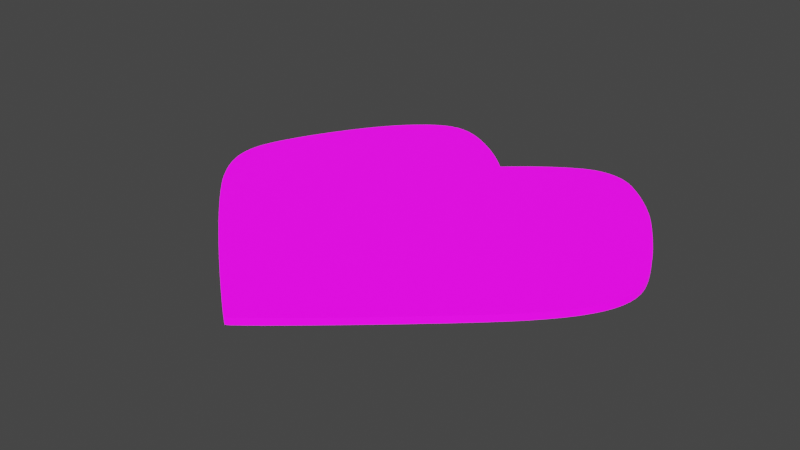 # Source: UVMap.blend  (saved by Blender 2.93.20; exported with 4.5.12 LTS)
import bpy
from mathutils import Matrix  # noqa: F401  (used for matrix-valued properties, if any)

bpy.ops.wm.read_factory_settings(use_empty=True)
scene = bpy.context.scene
scene.name = 'Scene'

# ---- collections
col_stencil_svg = bpy.data.collections.new('Stencil.svg'); scene.collection.children.link(col_stencil_svg)

# ---- images (referenced by path relative to the original .blend; pixels are not part of the script)
import os
ASSET_DIR = os.environ.get("B2B_ASSET_DIR", "")  # directory of the original .blend (textures are referenced by path, not embedded)
HERE = os.path.dirname(os.path.abspath(__file__))  # packed textures are extracted next to this script under _unpacked/

def load_image(name, relpath, width, height, colorspace="sRGB"):
    """Load a texture the original file referenced (path relative to the .blend, or extracted next to this script)."""
    p = next((c for c in (os.path.join(HERE, relpath), os.path.join(ASSET_DIR, relpath)) if relpath and os.path.exists(c)), "")
    if p:
        img = bpy.data.images.load(p, check_existing=True)
        img.name = name
    else:  # same state as the original file: an image datablock whose file is absent (Cycles renders it pink)
        img = bpy.data.images.new(name, width, height)
        img.source = "FILE"
        img.filepath = "//" + (relpath or name)
    img.colorspace_settings.name = colorspace
    return img
img_icon_png = load_image('Icon.png', 'Icon.png', 1024, 1024, 'Linear Rec.709')

# ---- materials (node trees are filled in below, after node groups)
mat_svgmat_002 = bpy.data.materials.new('SVGMat.002')
mat_svgmat_002.use_transparent_shadow = False
mat_svgmat_002.diffuse_color = (0.0, 0.0, 0.0, 1.0)

# ---- material node trees
mat_svgmat_002.use_nodes = True; mat_svgmat_002.node_tree.nodes.clear()
_N = mat_svgmat_002.node_tree.nodes; _L = mat_svgmat_002.node_tree.links
n0 = _N.new('ShaderNodeBsdfPrincipled'); n0.name = 'Principled BSDF'; n0.location = (10, 300)
n0.distribution = 'GGX'
n0.subsurface_method = 'BURLEY'
n0.inputs[3].default_value = 1.45
n0.inputs[28].default_value = 1.0
n1 = _N.new('ShaderNodeOutputMaterial'); n1.name = 'Material Output'; n1.location = (300, 300)
n2 = _N.new('ShaderNodeTexImage'); n2.name = 'Image Texture'; n2.location = (-280, 280)
n2.image = img_icon_png
n3 = _N.new('ShaderNodeTexImage'); n3.name = 'Image Texture.001'; n3.location = (-280, -60)
n3.image = img_icon_png
_L.new(n0.outputs[0], n1.inputs[0])
_L.new(n2.outputs[0], n0.inputs[0])
_L.new(n3.outputs[0], n0.inputs[27])
n1.is_active_output = True

# ---- world
world_world = bpy.data.worlds.new('World'); scene.world = world_world
world_world.use_nodes = True; world_world.node_tree.nodes.clear()
_N = world_world.node_tree.nodes; _L = world_world.node_tree.links
n0 = _N.new('ShaderNodeOutputWorld'); n0.name = 'World Output'; n0.location = (300, 300)
n1 = _N.new('ShaderNodeBackground'); n1.name = 'Background'; n1.location = (10, 300)
n1.inputs[0].default_value = (0.05088, 0.05088, 0.05088, 1.0)
_L.new(n1.outputs[0], n0.inputs[0])
n0.is_active_output = True
world_world.color = (0.05088, 0.05088, 0.05088)
world_world.use_sun_shadow = False
world_world.sun_shadow_jitter_overblur = 0.0

# ---- meshes
me_path24 = bpy.data.meshes.new('path24')
me_path24.from_pydata([(0.03042, 0.00721, 0.0005), (0.02772, 0.009494, 0.0005), (0.02509, 0.01175, 0.0005), (0.02255, 0.01397, 0.0005), (0.02011, 0.01613, 0.0005), (0.0178, 0.01821, 0.0005), (0.01564, 0.02019, 0.0005), (0.01364, 0.02207, 0.0005), (0.01182, 0.02381, 0.0005), (0.0102, 0.02542, 0.0005), (0.008796, 0.02685, 0.0005), (0.007631, 0.02811, 0.0005), (0.006723, 0.02917, 0.0005), (0.005808, 0.03035, 0.0005), (0.005008, 0.03147, 0.0005), (0.00432, 0.03254, 0.0005), (0.003742, 0.03358, 0.0005), (0.003271, 0.03459, 0.0005), (0.002905, 0.03558, 0.0005), (0.002642, 0.03655, 0.0005), (0.00248, 0.03751, 0.0005), (0.002416, 0.03847, 0.0005), (0.002448, 0.03944, 0.0005), (0.002574, 0.04041, 0.0005), (0.002792, 0.04141, 0.0005), (0.00324, 0.04287, 0.0005), (0.00386, 0.0445, 0.0005), (0.004629, 0.04626, 0.0005), (0.005524, 0.04811, 0.0005), (0.006522, 0.05002, 0.0005), (0.007601, 0.05194, 0.0005), (0.008736, 0.05383, 0.0005), (0.009905, 0.05565, 0.0005), (0.01108, 0.05737, 0.0005), (0.01225, 0.05894, 0.0005), (0.01338, 0.06033, 0.0005), (0.01446, 0.06149, 0.0005), (0.01584, 0.06281, 0.0005), (0.01712, 0.0639, 0.0005), (0.01833, 0.06477, 0.0005), (0.0195, 0.06542, 0.0005), (0.02064, 0.06585, 0.0005), (0.02179, 0.06606, 0.0005), (0.02296, 0.06605, 0.0005), (0.02417, 0.06583, 0.0005), (0.02546, 0.0654, 0.0005), (0.02684, 0.06477, 0.0005), (0.02834, 0.06392, 0.0005), (0.02998, 0.06287, 0.0005), (0.03032, 0.06264, 0.0005), (0.03068, 0.06239, 0.0005), (0.03105, 0.06212, 0.0005), (0.03143, 0.06184, 0.0005), (0.03182, 0.06154, 0.0005), (0.0322, 0.06125, 0.0005), (0.03257, 0.06095, 0.0005), (0.03294, 0.06065, 0.0005), (0.03328, 0.06036, 0.0005), (0.03361, 0.06008, 0.0005), (0.03391, 0.05982, 0.0005), (0.03417, 0.05958, 0.0005), (0.03421, 0.05954, 0.0005), (0.03431, 0.05945, 0.0005), (0.03446, 0.05931, 0.0005), (0.03464, 0.05914, 0.0005), (0.03485, 0.05894, 0.0005), (0.03508, 0.05873, 0.0005), (0.0353, 0.05851, 0.0005), (0.03551, 0.05832, 0.0005), (0.0357, 0.05814, 0.0005), (0.03584, 0.058, 0.0005), (0.03594, 0.05791, 0.0005), (0.03598, 0.05787, 0.0005), (0.03809, 0.05971, 0.0005), (0.03873, 0.06025, 0.0005), (0.03941, 0.06081, 0.0005), (0.04011, 0.06135, 0.0005), (0.04083, 0.0619, 0.0005), (0.04156, 0.06243, 0.0005), (0.04229, 0.06294, 0.0005), (0.04302, 0.06342, 0.0005), (0.04372, 0.06388, 0.0005), (0.04441, 0.0643, 0.0005), (0.04506, 0.06467, 0.0005), (0.04567, 0.06501, 0.0005), (0.04623, 0.06528, 0.0005), (0.04678, 0.06552, 0.0005), (0.04734, 0.06571, 0.0005), (0.04791, 0.06586, 0.0005), (0.04848, 0.06596, 0.0005), (0.04906, 0.06602, 0.0005), (0.04964, 0.06604, 0.0005), (0.05022, 0.06602, 0.0005), (0.05079, 0.06595, 0.0005), (0.05137, 0.06583, 0.0005), (0.05194, 0.06568, 0.0005), (0.0525, 0.06548, 0.0005), (0.05305, 0.06523, 0.0005), (0.05366, 0.06489, 0.0005), (0.05435, 0.06442, 0.0005), (0.05509, 0.06384, 0.0005), (0.05588, 0.06317, 0.0005), (0.0567, 0.06242, 0.0005), (0.05753, 0.0616, 0.0005), (0.05836, 0.06074, 0.0005), (0.05917, 0.05984, 0.0005), (0.05995, 0.05892, 0.0005), (0.06069, 0.058, 0.0005), (0.06136, 0.0571, 0.0005), (0.06196, 0.05621, 0.0005), (0.06289, 0.05475, 0.0005), (0.06377, 0.05329, 0.0005), (0.06462, 0.05184, 0.0005), (0.06541, 0.05042, 0.0005), (0.06616, 0.04903, 0.0005), (0.06685, 0.04767, 0.0005), (0.06747, 0.04638, 0.0005), (0.06803, 0.04515, 0.0005), (0.06851, 0.04399, 0.0005), (0.06892, 0.04292, 0.0005), (0.06924, 0.04194, 0.0005), (0.06948, 0.04107, 0.0005), (0.06969, 0.03984, 0.0005), (0.06975, 0.0386, 0.0005), (0.06965, 0.03736, 0.0005), (0.06938, 0.0361, 0.0005), (0.06895, 0.03481, 0.0005), (0.06835, 0.03348, 0.0005), (0.06756, 0.0321, 0.0005), (0.0666, 0.03067, 0.0005), (0.06545, 0.02917, 0.0005), (0.0641, 0.0276, 0.0005), (0.06256, 0.02594, 0.0005), (0.06081, 0.02418, 0.0005), (0.05908, 0.02253, 0.0005), (0.05695, 0.02056, 0.0005), (0.05452, 0.01835, 0.0005), (0.0519, 0.016, 0.0005), (0.04918, 0.01359, 0.0005), (0.04647, 0.01122, 0.0005), (0.04387, 0.00897, 0.0005), (0.04148, 0.006929, 0.0005), (0.0394, 0.005188, 0.0005), (0.03774, 0.003834, 0.0005), (0.0366, 0.002958, 0.0005), (0.03607, 0.002647, 0.0005), (0.03599, 0.002689, 0.0005), (0.03582, 0.002811, 0.0005), (0.03556, 0.003008, 0.0005), (0.03522, 0.003273, 0.0005), (0.0348, 0.003602, 0.0005), (0.03432, 0.003988, 0.0005), (0.03378, 0.004427, 0.0005), (0.03318, 0.004912, 0.0005), (0.03254, 0.005439, 0.0005), (0.03187, 0.006001, 0.0005), (0.03115, 0.006594, 0.0005), (0.03042, 0.00721, -0.0005), (0.02772, 0.009494, -0.0005), (0.02509, 0.01175, -0.0005), (0.02255, 0.01397, -0.0005), (0.02011, 0.01613, -0.0005), (0.0178, 0.01821, -0.0005), (0.01564, 0.02019, -0.0005), (0.01364, 0.02207, -0.0005), (0.01182, 0.02381, -0.0005), (0.0102, 0.02542, -0.0005), (0.008796, 0.02685, -0.0005), (0.007631, 0.02811, -0.0005), (0.006723, 0.02917, -0.0005), (0.005808, 0.03035, -0.0005), (0.005008, 0.03147, -0.0005), (0.00432, 0.03254, -0.0005), (0.003742, 0.03358, -0.0005), (0.003271, 0.03459, -0.0005), (0.002905, 0.03558, -0.0005), (0.002642, 0.03655, -0.0005), (0.00248, 0.03751, -0.0005), (0.002416, 0.03847, -0.0005), (0.002448, 0.03944, -0.0005), (0.002574, 0.04041, -0.0005), (0.002792, 0.04141, -0.0005), (0.00324, 0.04287, -0.0005), (0.00386, 0.0445, -0.0005), (0.004629, 0.04626, -0.0005), (0.005524, 0.04811, -0.0005), (0.006522, 0.05002, -0.0005), (0.007601, 0.05194, -0.0005), (0.008736, 0.05383, -0.0005), (0.009905, 0.05565, -0.0005), (0.01108, 0.05737, -0.0005), (0.01225, 0.05894, -0.0005), (0.01338, 0.06033, -0.0005), (0.01446, 0.06149, -0.0005), (0.01584, 0.06281, -0.0005), (0.01712, 0.0639, -0.0005), (0.01833, 0.06477, -0.0005), (0.0195, 0.06542, -0.0005), (0.02064, 0.06585, -0.0005), (0.02179, 0.06606, -0.0005), (0.02296, 0.06605, -0.0005), (0.02417, 0.06583, -0.0005), (0.02546, 0.0654, -0.0005), (0.02684, 0.06477, -0.0005), (0.02834, 0.06392, -0.0005), (0.02998, 0.06287, -0.0005), (0.03032, 0.06264, -0.0005), (0.03068, 0.06239, -0.0005), (0.03105, 0.06212, -0.0005), (0.03143, 0.06184, -0.0005), (0.03182, 0.06154, -0.0005), (0.0322, 0.06125, -0.0005), (0.03257, 0.06095, -0.0005), (0.03294, 0.06065, -0.0005), (0.03328, 0.06036, -0.0005), (0.03361, 0.06008, -0.0005), (0.03391, 0.05982, -0.0005), (0.03417, 0.05958, -0.0005), (0.03421, 0.05954, -0.0005), (0.03431, 0.05945, -0.0005), (0.03446, 0.05931, -0.0005), (0.03464, 0.05914, -0.0005), (0.03485, 0.05894, -0.0005), (0.03508, 0.05873, -0.0005), (0.0353, 0.05851, -0.0005), (0.03551, 0.05832, -0.0005), (0.0357, 0.05814, -0.0005), (0.03584, 0.058, -0.0005), (0.03594, 0.05791, -0.0005), (0.03598, 0.05787, -0.0005), (0.03809, 0.05971, -0.0005), (0.03873, 0.06025, -0.0005), (0.03941, 0.06081, -0.0005), (0.04011, 0.06135, -0.0005), (0.04083, 0.0619, -0.0005), (0.04156, 0.06243, -0.0005), (0.04229, 0.06294, -0.0005), (0.04302, 0.06342, -0.0005), (0.04372, 0.06388, -0.0005), (0.04441, 0.0643, -0.0005), (0.04506, 0.06467, -0.0005), (0.04567, 0.06501, -0.0005), (0.04623, 0.06528, -0.0005), (0.04678, 0.06552, -0.0005), (0.04734, 0.06571, -0.0005), (0.04791, 0.06586, -0.0005), (0.04848, 0.06596, -0.0005), (0.04906, 0.06602, -0.0005), (0.04964, 0.06604, -0.0005), (0.05022, 0.06602, -0.0005), (0.05079, 0.06595, -0.0005), (0.05137, 0.06583, -0.0005), (0.05194, 0.06568, -0.0005), (0.0525, 0.06548, -0.0005), (0.05305, 0.06523, -0.0005), (0.05366, 0.06489, -0.0005), (0.05435, 0.06442, -0.0005), (0.05509, 0.06384, -0.0005), (0.05588, 0.06317, -0.0005), (0.0567, 0.06242, -0.0005), (0.05753, 0.0616, -0.0005), (0.05836, 0.06074, -0.0005), (0.05917, 0.05984, -0.0005), (0.05995, 0.05892, -0.0005), (0.06069, 0.058, -0.0005), (0.06136, 0.0571, -0.0005), (0.06196, 0.05621, -0.0005), (0.06289, 0.05475, -0.0005), (0.06377, 0.05329, -0.0005), (0.06462, 0.05184, -0.0005), (0.06541, 0.05042, -0.0005), (0.06616, 0.04903, -0.0005), (0.06685, 0.04767, -0.0005), (0.06747, 0.04638, -0.0005), (0.06803, 0.04515, -0.0005), (0.06851, 0.04399, -0.0005), (0.06892, 0.04292, -0.0005), (0.06924, 0.04194, -0.0005), (0.06948, 0.04107, -0.0005), (0.06969, 0.03984, -0.0005), (0.06975, 0.0386, -0.0005), (0.06965, 0.03736, -0.0005), (0.06938, 0.0361, -0.0005), (0.06895, 0.03481, -0.0005), (0.06835, 0.03348, -0.0005), (0.06756, 0.0321, -0.0005), (0.0666, 0.03067, -0.0005), (0.06545, 0.02917, -0.0005), (0.0641, 0.0276, -0.0005), (0.06256, 0.02594, -0.0005), (0.06081, 0.02418, -0.0005), (0.05908, 0.02253, -0.0005), (0.05695, 0.02056, -0.0005), (0.05452, 0.01835, -0.0005), (0.0519, 0.016, -0.0005), (0.04918, 0.01359, -0.0005), (0.04647, 0.01122, -0.0005), (0.04387, 0.00897, -0.0005), (0.04148, 0.006929, -0.0005), (0.0394, 0.005188, -0.0005), (0.03774, 0.003834, -0.0005), (0.0366, 0.002958, -0.0005), (0.03607, 0.002647, -0.0005), (0.03599, 0.002689, -0.0005), (0.03582, 0.002811, -0.0005), (0.03556, 0.003008, -0.0005), (0.03522, 0.003273, -0.0005), (0.0348, 0.003602, -0.0005), (0.03432, 0.003988, -0.0005), (0.03378, 0.004427, -0.0005), (0.03318, 0.004912, -0.0005), (0.03254, 0.005439, -0.0005), (0.03187, 0.006001, -0.0005), (0.03115, 0.006594, -0.0005)], [], [(41, 43, 42), (41, 44, 43), (90, 92, 91), (89, 92, 90), (89, 93, 92), (88, 93, 89), (88, 94, 93), (87, 94, 88), (40, 44, 41), (40, 45, 44), (87, 95, 94), (86, 95, 87), (86, 96, 95), (85, 96, 86), (85, 97, 96), (39, 45, 40), (39, 46, 45), (84, 97, 85), (84, 98, 97), (83, 98, 84), (83, 99, 98), (38, 46, 39), (38, 47, 46), (82, 99, 83), (82, 100, 99), (81, 100, 82), (38, 48, 47), (37, 48, 38), (80, 100, 81), (80, 101, 100), (79, 101, 80), (79, 102, 101), (78, 102, 79), (37, 49, 48), (36, 49, 37), (36, 50, 49), (77, 102, 78), (77, 103, 102), (36, 51, 50), (36, 52, 51), (76, 103, 77), (36, 53, 52), (76, 104, 103), (36, 54, 53), (35, 54, 36), (75, 104, 76), (35, 55, 54), (35, 56, 55), (74, 104, 75), (74, 105, 104), (35, 57, 56), (35, 58, 57), (34, 58, 35), (73, 105, 74), (34, 59, 58), (73, 106, 105), (34, 60, 59), (72, 106, 73), (34, 61, 60), (34, 62, 61), (34, 63, 62), (34, 64, 63), (34, 65, 64), (33, 65, 34), (33, 66, 65), (72, 107, 106), (33, 67, 66), (33, 68, 67), (33, 69, 68), (33, 70, 69), (72, 108, 107), (33, 71, 70), (33, 72, 71), (33, 108, 72), (32, 108, 33), (32, 109, 108), (32, 110, 109), (31, 110, 32), (31, 111, 110), (30, 111, 31), (30, 112, 111), (29, 112, 30), (29, 113, 112), (29, 114, 113), (28, 114, 29), (28, 115, 114), (27, 115, 28), (27, 116, 115), (27, 117, 116), (26, 117, 27), (26, 118, 117), (25, 118, 26), (25, 119, 118), (25, 120, 119), (24, 120, 25), (24, 121, 120), (23, 121, 24), (23, 122, 121), (22, 122, 23), (22, 123, 122), (21, 123, 22), (21, 124, 123), (20, 124, 21), (19, 124, 20), (19, 125, 124), (18, 125, 19), (18, 126, 125), (17, 126, 18), (17, 127, 126), (16, 127, 17), (15, 127, 16), (15, 128, 127), (14, 128, 15), (14, 129, 128), (13, 129, 14), (13, 130, 129), (12, 130, 13), (11, 130, 12), (11, 131, 130), (10, 131, 11), (10, 132, 131), (9, 132, 10), (9, 133, 132), (8, 133, 9), (8, 134, 133), (7, 134, 8), (7, 135, 134), (6, 135, 7), (6, 136, 135), (5, 136, 6), (5, 137, 136), (4, 137, 5), (3, 137, 4), (3, 138, 137), (2, 138, 3), (2, 139, 138), (1, 139, 2), (1, 140, 139), (0, 140, 1), (0, 141, 140), (156, 141, 0), (156, 142, 141), (155, 142, 156), (154, 142, 155), (153, 142, 154), (153, 143, 142), (152, 143, 153), (151, 143, 152), (150, 143, 151), (150, 144, 143), (149, 144, 150), (148, 144, 149), (147, 144, 148), (147, 145, 144), (146, 145, 147), (198, 199, 200), (198, 200, 201), (247, 248, 249), (246, 247, 249), (246, 249, 250), (245, 246, 250), (245, 250, 251), (244, 245, 251), (197, 198, 201), (197, 201, 202), (244, 251, 252), (243, 244, 252), (243, 252, 253), (242, 243, 253), (242, 253, 254), (196, 197, 202), (196, 202, 203), (241, 242, 254), (241, 254, 255), (240, 241, 255), (240, 255, 256), (195, 196, 203), (195, 203, 204), (239, 240, 256), (239, 256, 257), (238, 239, 257), (195, 204, 205), (194, 195, 205), (237, 238, 257), (237, 257, 258), (236, 237, 258), (236, 258, 259), (235, 236, 259), (194, 205, 206), (193, 194, 206), (193, 206, 207), (234, 235, 259), (234, 259, 260), (193, 207, 208), (193, 208, 209), (233, 234, 260), (193, 209, 210), (233, 260, 261), (193, 210, 211), (192, 193, 211), (232, 233, 261), (192, 211, 212), (192, 212, 213), (231, 232, 261), (231, 261, 262), (192, 213, 214), (192, 214, 215), (191, 192, 215), (230, 231, 262), (191, 215, 216), (230, 262, 263), (191, 216, 217), (229, 230, 263), (191, 217, 218), (191, 218, 219), (191, 219, 220), (191, 220, 221), (191, 221, 222), (190, 191, 222), (190, 222, 223), (229, 263, 264), (190, 223, 224), (190, 224, 225), (190, 225, 226), (190, 226, 227), (229, 264, 265), (190, 227, 228), (190, 228, 229), (190, 229, 265), (189, 190, 265), (189, 265, 266), (189, 266, 267), (188, 189, 267), (188, 267, 268), (187, 188, 268), (187, 268, 269), (186, 187, 269), (186, 269, 270), (186, 270, 271), (185, 186, 271), (185, 271, 272), (184, 185, 272), (184, 272, 273), (184, 273, 274), (183, 184, 274), (183, 274, 275), (182, 183, 275), (182, 275, 276), (182, 276, 277), (181, 182, 277), (181, 277, 278), (180, 181, 278), (180, 278, 279), (179, 180, 279), (179, 279, 280), (178, 179, 280), (178, 280, 281), (177, 178, 281), (176, 177, 281), (176, 281, 282), (175, 176, 282), (175, 282, 283), (174, 175, 283), (174, 283, 284), (173, 174, 284), (172, 173, 284), (172, 284, 285), (171, 172, 285), (171, 285, 286), (170, 171, 286), (170, 286, 287), (169, 170, 287), (168, 169, 287), (168, 287, 288), (167, 168, 288), (167, 288, 289), (166, 167, 289), (166, 289, 290), (165, 166, 290), (165, 290, 291), (164, 165, 291), (164, 291, 292), (163, 164, 292), (163, 292, 293), (162, 163, 293), (162, 293, 294), (161, 162, 294), (160, 161, 294), (160, 294, 295), (159, 160, 295), (159, 295, 296), (158, 159, 296), (158, 296, 297), (157, 158, 297), (157, 297, 298), (313, 157, 298), (313, 298, 299), (312, 313, 299), (311, 312, 299), (310, 311, 299), (310, 299, 300), (309, 310, 300), (308, 309, 300), (307, 308, 300), (307, 300, 301), (306, 307, 301), (305, 306, 301), (304, 305, 301), (304, 301, 302), (303, 304, 302), (41, 42, 199, 198), (42, 43, 200, 199), (43, 44, 201, 200), (90, 91, 248, 247), (91, 92, 249, 248), (89, 90, 247, 246), (92, 93, 250, 249), (88, 89, 246, 245), (93, 94, 251, 250), (87, 88, 245, 244), (40, 41, 198, 197), (44, 45, 202, 201), (94, 95, 252, 251), (86, 87, 244, 243), (95, 96, 253, 252), (85, 86, 243, 242), (96, 97, 254, 253), (39, 40, 197, 196), (45, 46, 203, 202), (84, 85, 242, 241), (97, 98, 255, 254), (83, 84, 241, 240), (98, 99, 256, 255), (38, 39, 196, 195), (46, 47, 204, 203), (82, 83, 240, 239), (99, 100, 257, 256), (81, 82, 239, 238), (47, 48, 205, 204), (37, 38, 195, 194), (80, 81, 238, 237), (100, 101, 258, 257), (79, 80, 237, 236), (101, 102, 259, 258), (78, 79, 236, 235), (48, 49, 206, 205), (36, 37, 194, 193), (49, 50, 207, 206), (77, 78, 235, 234), (102, 103, 260, 259), (50, 51, 208, 207), (51, 52, 209, 208), (76, 77, 234, 233), (52, 53, 210, 209), (103, 104, 261, 260), (53, 54, 211, 210), (35, 36, 193, 192), (75, 76, 233, 232), (54, 55, 212, 211), (55, 56, 213, 212), (74, 75, 232, 231), (104, 105, 262, 261), (56, 57, 214, 213), (57, 58, 215, 214), (34, 35, 192, 191), (73, 74, 231, 230), (58, 59, 216, 215), (105, 106, 263, 262), (59, 60, 217, 216), (72, 73, 230, 229), (60, 61, 218, 217), (61, 62, 219, 218), (62, 63, 220, 219), (63, 64, 221, 220), (64, 65, 222, 221), (33, 34, 191, 190), (65, 66, 223, 222), (106, 107, 264, 263), (66, 67, 224, 223), (67, 68, 225, 224), (68, 69, 226, 225), (69, 70, 227, 226), (107, 108, 265, 264), (70, 71, 228, 227), (71, 72, 229, 228), (32, 33, 190, 189), (108, 109, 266, 265), (109, 110, 267, 266), (31, 32, 189, 188), (110, 111, 268, 267), (30, 31, 188, 187), (111, 112, 269, 268), (29, 30, 187, 186), (112, 113, 270, 269), (113, 114, 271, 270), (28, 29, 186, 185), (114, 115, 272, 271), (27, 28, 185, 184), (115, 116, 273, 272), (116, 117, 274, 273), (26, 27, 184, 183), (117, 118, 275, 274), (25, 26, 183, 182), (118, 119, 276, 275), (119, 120, 277, 276), (24, 25, 182, 181), (120, 121, 278, 277), (23, 24, 181, 180), (121, 122, 279, 278), (22, 23, 180, 179), (122, 123, 280, 279), (21, 22, 179, 178), (123, 124, 281, 280), (20, 21, 178, 177), (19, 20, 177, 176), (124, 125, 282, 281), (18, 19, 176, 175), (125, 126, 283, 282), (17, 18, 175, 174), (126, 127, 284, 283), (16, 17, 174, 173), (15, 16, 173, 172), (127, 128, 285, 284), (14, 15, 172, 171), (128, 129, 286, 285), (13, 14, 171, 170), (129, 130, 287, 286), (12, 13, 170, 169), (11, 12, 169, 168), (130, 131, 288, 287), (10, 11, 168, 167), (131, 132, 289, 288), (9, 10, 167, 166), (132, 133, 290, 289), (8, 9, 166, 165), (133, 134, 291, 290), (7, 8, 165, 164), (134, 135, 292, 291), (6, 7, 164, 163), (135, 136, 293, 292), (5, 6, 163, 162), (136, 137, 294, 293), (4, 5, 162, 161), (3, 4, 161, 160), (137, 138, 295, 294), (2, 3, 160, 159), (138, 139, 296, 295), (1, 2, 159, 158), (139, 140, 297, 296), (0, 1, 158, 157), (140, 141, 298, 297), (156, 0, 157, 313), (141, 142, 299, 298), (155, 156, 313, 312), (154, 155, 312, 311), (153, 154, 311, 310), (142, 143, 300, 299), (152, 153, 310, 309), (151, 152, 309, 308), (150, 151, 308, 307), (143, 144, 301, 300), (149, 150, 307, 306), (148, 149, 306, 305), (147, 148, 305, 304), (144, 145, 302, 301), (146, 147, 304, 303), (145, 146, 303, 302)])
_uv = me_path24.uv_layers.new(name='UVMap')
_uv.uv.foreach_set('vector', [0.2976, 0.9341, 0.3284, 0.9368, 0.3129, 0.9369, 0.2976, 0.9341, 0.3445, 0.934, 0.3284, 0.9368, 0.6748, 0.9368, 0.6902, 0.9367, 0.6825, 0.9371, 0.6672, 0.936, 0.6902, 0.9367, 0.6748, 0.9368, 0.6672, 0.936, 0.6978, 0.9358, 0.6902, 0.9367, 0.6596, 0.9347, 0.6978, 0.9358, 0.6672, 0.936, 0.6596, 0.9347, 0.7055, 0.9344, 0.6978, 0.9358, 0.652, 0.9327, 0.7055, 0.9344, 0.6596, 0.9347, 0.2824, 0.9286, 0.3445, 0.934, 0.2976, 0.9341, 0.2824, 0.9286, 0.3615, 0.9285, 0.3445, 0.934, 0.652, 0.9327, 0.713, 0.9324, 0.7055, 0.9344, 0.6446, 0.9303, 0.713, 0.9324, 0.652, 0.9327, 0.6446, 0.9303, 0.7205, 0.9298, 0.713, 0.9324, 0.6373, 0.9272, 0.7205, 0.9298, 0.6446, 0.9303, 0.6373, 0.9272, 0.7279, 0.9266, 0.7205, 0.9298, 0.2668, 0.9202, 0.3615, 0.9285, 0.2824, 0.9286, 0.2668, 0.9202, 0.3798, 0.9203, 0.3615, 0.9285, 0.6299, 0.9236, 0.7279, 0.9266, 0.6373, 0.9272, 0.6299, 0.9236, 0.7361, 0.9222, 0.7279, 0.9266, 0.6218, 0.9193, 0.7361, 0.9222, 0.6299, 0.9236, 0.6218, 0.9193, 0.7454, 0.9161, 0.7361, 0.9222, 0.2504, 0.9089, 0.3798, 0.9203, 0.2668, 0.9202, 0.2504, 0.9089, 0.3996, 0.9093, 0.3798, 0.9203, 0.6132, 0.9144, 0.7454, 0.9161, 0.6218, 0.9193, 0.6132, 0.9144, 0.7554, 0.9086, 0.7454, 0.9161, 0.6042, 0.9089, 0.7554, 0.9086, 0.6132, 0.9144, 0.2504, 0.9089, 0.4214, 0.8957, 0.3996, 0.9093, 0.2331, 0.8947, 0.4214, 0.8957, 0.2504, 0.9089, 0.5948, 0.903, 0.7554, 0.9086, 0.6042, 0.9089, 0.5948, 0.903, 0.766, 0.8999, 0.7554, 0.9086, 0.5852, 0.8967, 0.766, 0.8999, 0.5948, 0.903, 0.5852, 0.8967, 0.7771, 0.8901, 0.766, 0.8999, 0.5755, 0.89, 0.7771, 0.8901, 0.5852, 0.8967, 0.2331, 0.8947, 0.4259, 0.8927, 0.4214, 0.8957, 0.2145, 0.8775, 0.4259, 0.8927, 0.2331, 0.8947, 0.2145, 0.8775, 0.4306, 0.8894, 0.4259, 0.8927, 0.5658, 0.8831, 0.7771, 0.8901, 0.5755, 0.89, 0.5658, 0.8831, 0.7883, 0.8795, 0.7771, 0.8901, 0.2145, 0.8775, 0.4355, 0.8859, 0.4306, 0.8894, 0.2145, 0.8775, 0.4406, 0.8822, 0.4355, 0.8859, 0.5563, 0.8761, 0.7883, 0.8795, 0.5658, 0.8831, 0.2145, 0.8775, 0.4457, 0.8784, 0.4406, 0.8822, 0.5563, 0.8761, 0.7996, 0.8682, 0.7883, 0.8795, 0.2145, 0.8775, 0.4508, 0.8746, 0.4457, 0.8784, 0.1998, 0.8624, 0.4508, 0.8746, 0.2145, 0.8775, 0.5469, 0.8689, 0.7996, 0.8682, 0.5563, 0.8761, 0.1998, 0.8624, 0.4558, 0.8707, 0.4508, 0.8746, 0.1998, 0.8624, 0.4606, 0.8668, 0.4558, 0.8707, 0.5379, 0.8617, 0.7996, 0.8682, 0.5469, 0.8689, 0.5379, 0.8617, 0.8107, 0.8565, 0.7996, 0.8682, 0.1998, 0.8624, 0.4652, 0.863, 0.4606, 0.8668, 0.1998, 0.8624, 0.4696, 0.8594, 0.4652, 0.863, 0.1844, 0.8442, 0.4696, 0.8594, 0.1998, 0.8624, 0.5293, 0.8545, 0.8107, 0.8565, 0.5379, 0.8617, 0.1844, 0.8442, 0.4735, 0.8559, 0.4696, 0.8594, 0.5293, 0.8545, 0.8214, 0.8445, 0.8107, 0.8565, 0.1844, 0.8442, 0.4771, 0.8527, 0.4735, 0.8559, 0.5012, 0.8305, 0.8214, 0.8445, 0.5293, 0.8545, 0.1844, 0.8442, 0.4775, 0.8523, 0.4771, 0.8527, 0.1844, 0.8442, 0.4789, 0.8511, 0.4775, 0.8523, 0.1844, 0.8442, 0.4808, 0.8493, 0.4789, 0.8511, 0.1844, 0.8442, 0.4833, 0.847, 0.4808, 0.8493, 0.1844, 0.8442, 0.4861, 0.8444, 0.4833, 0.847, 0.1683, 0.8236, 0.4861, 0.8444, 0.1844, 0.8442, 0.1683, 0.8236, 0.4891, 0.8416, 0.4861, 0.8444, 0.5012, 0.8305, 0.8315, 0.8325, 0.8214, 0.8445, 0.1683, 0.8236, 0.4921, 0.8389, 0.4891, 0.8416, 0.1683, 0.8236, 0.4949, 0.8362, 0.4921, 0.8389, 0.1683, 0.8236, 0.4974, 0.834, 0.4949, 0.8362, 0.1683, 0.8236, 0.4994, 0.8321, 0.4974, 0.834, 0.5012, 0.8305, 0.8408, 0.8205, 0.8315, 0.8325, 0.1683, 0.8236, 0.5007, 0.8309, 0.4994, 0.8321, 0.1683, 0.8236, 0.5012, 0.8305, 0.5007, 0.8309, 0.1683, 0.8236, 0.8408, 0.8205, 0.5012, 0.8305, 0.152, 0.8009, 0.8408, 0.8205, 0.1683, 0.8236, 0.152, 0.8009, 0.8491, 0.8089, 0.8408, 0.8205, 0.152, 0.8009, 0.8619, 0.7897, 0.8491, 0.8089, 0.1358, 0.7769, 0.8619, 0.7897, 0.152, 0.8009, 0.1358, 0.7769, 0.8743, 0.7704, 0.8619, 0.7897, 0.12, 0.7518, 0.8743, 0.7704, 0.1358, 0.7769, 0.12, 0.7518, 0.8861, 0.7512, 0.8743, 0.7704, 0.1048, 0.7263, 0.8861, 0.7512, 0.12, 0.7518, 0.1048, 0.7263, 0.8973, 0.7323, 0.8861, 0.7512, 0.1048, 0.7263, 0.9079, 0.7138, 0.8973, 0.7323, 0.09068, 0.7009, 0.9079, 0.7138, 0.1048, 0.7263, 0.09068, 0.7009, 0.9177, 0.6957, 0.9079, 0.7138, 0.07793, 0.6761, 0.9177, 0.6957, 0.09068, 0.7009, 0.07793, 0.6761, 0.9266, 0.6784, 0.9177, 0.6957, 0.07793, 0.6761, 0.9346, 0.6619, 0.9266, 0.6784, 0.06687, 0.6525, 0.9346, 0.6619, 0.07793, 0.6761, 0.06687, 0.6525, 0.9416, 0.6463, 0.9346, 0.6619, 0.05785, 0.6305, 0.9416, 0.6463, 0.06687, 0.6525, 0.05785, 0.6305, 0.9476, 0.6319, 0.9416, 0.6463, 0.05785, 0.6305, 0.9523, 0.6187, 0.9476, 0.6319, 0.0512, 0.6109, 0.9523, 0.6187, 0.05785, 0.6305, 0.0512, 0.6109, 0.9559, 0.6069, 0.9523, 0.6187, 0.04785, 0.5974, 0.9559, 0.6069, 0.0512, 0.6109, 0.04785, 0.5974, 0.9593, 0.5902, 0.9559, 0.6069, 0.04574, 0.5842, 0.9593, 0.5902, 0.04785, 0.5974, 0.04574, 0.5842, 0.9605, 0.5735, 0.9593, 0.5902, 0.04491, 0.5711, 0.9605, 0.5735, 0.04574, 0.5842, 0.04491, 0.5711, 0.9597, 0.5566, 0.9605, 0.5735, 0.04539, 0.558, 0.9597, 0.5566, 0.04491, 0.5711, 0.04721, 0.545, 0.9597, 0.5566, 0.04539, 0.558, 0.04721, 0.545, 0.9566, 0.5394, 0.9597, 0.5566, 0.0504, 0.5317, 0.9566, 0.5394, 0.04721, 0.545, 0.0504, 0.5317, 0.9512, 0.5218, 0.9566, 0.5394, 0.05499, 0.5183, 0.9512, 0.5218, 0.0504, 0.5317, 0.05499, 0.5183, 0.9435, 0.5036, 0.9512, 0.5218, 0.06101, 0.5044, 0.9435, 0.5036, 0.05499, 0.5183, 0.06851, 0.4902, 0.9435, 0.5036, 0.06101, 0.5044, 0.06851, 0.4902, 0.9333, 0.4847, 0.9435, 0.5036, 0.0775, 0.4754, 0.9333, 0.4847, 0.06851, 0.4902, 0.0775, 0.4754, 0.9207, 0.465, 0.9333, 0.4847, 0.08803, 0.46, 0.9207, 0.465, 0.0775, 0.4754, 0.08803, 0.46, 0.9054, 0.4443, 0.9207, 0.465, 0.1001, 0.4438, 0.9054, 0.4443, 0.08803, 0.46, 0.1122, 0.4291, 0.9054, 0.4443, 0.1001, 0.4438, 0.1122, 0.4291, 0.8875, 0.4225, 0.9054, 0.4443, 0.1278, 0.4117, 0.8875, 0.4225, 0.1122, 0.4291, 0.1278, 0.4117, 0.8668, 0.3994, 0.8875, 0.4225, 0.1465, 0.3918, 0.8668, 0.3994, 0.1278, 0.4117, 0.1465, 0.3918, 0.8434, 0.375, 0.8668, 0.3994, 0.1683, 0.3695, 0.8434, 0.375, 0.1465, 0.3918, 0.1683, 0.3695, 0.82, 0.3519, 0.8434, 0.375, 0.1929, 0.3451, 0.82, 0.3519, 0.1683, 0.3695, 0.1929, 0.3451, 0.7912, 0.3243, 0.82, 0.3519, 0.2201, 0.3188, 0.7912, 0.3243, 0.1929, 0.3451, 0.2201, 0.3188, 0.7581, 0.2932, 0.7912, 0.3243, 0.2495, 0.2909, 0.7581, 0.2932, 0.2201, 0.3188, 0.2495, 0.2909, 0.7222, 0.26, 0.7581, 0.2932, 0.2811, 0.2616, 0.7222, 0.26, 0.2495, 0.2909, 0.3145, 0.231, 0.7222, 0.26, 0.2811, 0.2616, 0.3145, 0.231, 0.6849, 0.2259, 0.7222, 0.26, 0.3495, 0.1995, 0.6849, 0.2259, 0.3145, 0.231, 0.3495, 0.1995, 0.6475, 0.1921, 0.6849, 0.2259, 0.3859, 0.1673, 0.6475, 0.1921, 0.3495, 0.1995, 0.3859, 0.1673, 0.6115, 0.1599, 0.6475, 0.1921, 0.4234, 0.1345, 0.6115, 0.1599, 0.3859, 0.1673, 0.4234, 0.1345, 0.5782, 0.1305, 0.6115, 0.1599, 0.4337, 0.1257, 0.5782, 0.1305, 0.4234, 0.1345, 0.4337, 0.1257, 0.5492, 0.1054, 0.5782, 0.1305, 0.4436, 0.1171, 0.5492, 0.1054, 0.4337, 0.1257, 0.4531, 0.109, 0.5492, 0.1054, 0.4436, 0.1171, 0.4621, 0.1014, 0.5492, 0.1054, 0.4531, 0.109, 0.4621, 0.1014, 0.526, 0.08588, 0.5492, 0.1054, 0.4704, 0.09442, 0.526, 0.08588, 0.4621, 0.1014, 0.478, 0.08809, 0.526, 0.08588, 0.4704, 0.09442, 0.4847, 0.0825, 0.526, 0.08588, 0.478, 0.08809, 0.4847, 0.0825, 0.5099, 0.07318, 0.526, 0.08588, 0.4905, 0.07774, 0.5099, 0.07318, 0.4847, 0.0825, 0.4953, 0.0739, 0.5099, 0.07318, 0.4905, 0.07774, 0.499, 0.07105, 0.5099, 0.07318, 0.4953, 0.0739, 0.499, 0.07105, 0.5026, 0.06867, 0.5099, 0.07318, 0.5014, 0.06928, 0.5026, 0.06867, 0.499, 0.07105, 0.3003, 0.9289, 0.3153, 0.9316, 0.3307, 0.9316, 0.3003, 0.9289, 0.3307, 0.9316, 0.3466, 0.9288, 0.6728, 0.9316, 0.6803, 0.9318, 0.6879, 0.9315, 0.6652, 0.9308, 0.6728, 0.9316, 0.6879, 0.9315, 0.6652, 0.9308, 0.6879, 0.9315, 0.6955, 0.9306, 0.6577, 0.9294, 0.6652, 0.9308, 0.6955, 0.9306, 0.6577, 0.9294, 0.6955, 0.9306, 0.703, 0.9291, 0.6503, 0.9275, 0.6577, 0.9294, 0.703, 0.9291, 0.2853, 0.9234, 0.3003, 0.9289, 0.3466, 0.9288, 0.2853, 0.9234, 0.3466, 0.9288, 0.3634, 0.9233, 0.6503, 0.9275, 0.703, 0.9291, 0.7105, 0.9271, 0.6429, 0.9251, 0.6503, 0.9275, 0.7105, 0.9271, 0.6429, 0.9251, 0.7105, 0.9271, 0.7179, 0.9246, 0.6357, 0.922, 0.6429, 0.9251, 0.7179, 0.9246, 0.6357, 0.922, 0.7179, 0.9246, 0.7252, 0.9215, 0.2698, 0.9151, 0.2853, 0.9234, 0.3634, 0.9233, 0.2698, 0.9151, 0.3634, 0.9233, 0.3814, 0.9152, 0.6284, 0.9185, 0.6357, 0.922, 0.7252, 0.9215, 0.6284, 0.9185, 0.7252, 0.9215, 0.7333, 0.9171, 0.6204, 0.9142, 0.6284, 0.9185, 0.7333, 0.9171, 0.6204, 0.9142, 0.7333, 0.9171, 0.7424, 0.9111, 0.2537, 0.904, 0.2698, 0.9151, 0.3814, 0.9152, 0.2537, 0.904, 0.3814, 0.9152, 0.401, 0.9044, 0.6119, 0.9094, 0.6204, 0.9142, 0.7424, 0.9111, 0.6119, 0.9094, 0.7424, 0.9111, 0.7523, 0.9037, 0.603, 0.904, 0.6119, 0.9094, 0.7523, 0.9037, 0.2537, 0.904, 0.401, 0.9044, 0.4225, 0.891, 0.2366, 0.89, 0.2537, 0.904, 0.4225, 0.891, 0.5937, 0.8981, 0.603, 0.904, 0.7523, 0.9037, 0.5937, 0.8981, 0.7523, 0.9037, 0.7628, 0.8951, 0.5843, 0.8919, 0.5937, 0.8981, 0.7628, 0.8951, 0.5843, 0.8919, 0.7628, 0.8951, 0.7737, 0.8854, 0.5747, 0.8853, 0.5843, 0.8919, 0.7737, 0.8854, 0.2366, 0.89, 0.4225, 0.891, 0.4269, 0.888, 0.2182, 0.873, 0.2366, 0.89, 0.4269, 0.888, 0.2182, 0.873, 0.4269, 0.888, 0.4316, 0.8847, 0.5651, 0.8785, 0.5747, 0.8853, 0.7737, 0.8854, 0.5651, 0.8785, 0.7737, 0.8854, 0.7848, 0.8749, 0.2182, 0.873, 0.4316, 0.8847, 0.4365, 0.8813, 0.2182, 0.873, 0.4365, 0.8813, 0.4415, 0.8776, 0.5557, 0.8715, 0.5651, 0.8785, 0.7848, 0.8749, 0.2182, 0.873, 0.4415, 0.8776, 0.4465, 0.8739, 0.5557, 0.8715, 0.7848, 0.8749, 0.796, 0.8638, 0.2182, 0.873, 0.4465, 0.8739, 0.4515, 0.87, 0.2038, 0.858, 0.2182, 0.873, 0.4515, 0.87, 0.5464, 0.8644, 0.5557, 0.8715, 0.796, 0.8638, 0.2038, 0.858, 0.4515, 0.87, 0.4565, 0.8662, 0.2038, 0.858, 0.4565, 0.8662, 0.4612, 0.8624, 0.5375, 0.8573, 0.5464, 0.8644, 0.796, 0.8638, 0.5375, 0.8573, 0.796, 0.8638, 0.8069, 0.8522, 0.2038, 0.858, 0.4612, 0.8624, 0.4658, 0.8587, 0.2038, 0.858, 0.4658, 0.8587, 0.4701, 0.8551, 0.1885, 0.8401, 0.2038, 0.858, 0.4701, 0.8551, 0.5291, 0.8503, 0.5375, 0.8573, 0.8069, 0.8522, 0.1885, 0.8401, 0.4701, 0.8551, 0.474, 0.8517, 0.5291, 0.8503, 0.8069, 0.8522, 0.8175, 0.8404, 0.1885, 0.8401, 0.474, 0.8517, 0.4775, 0.8485, 0.5013, 0.8265, 0.5291, 0.8503, 0.8175, 0.8404, 0.1885, 0.8401, 0.4775, 0.8485, 0.478, 0.8481, 0.1885, 0.8401, 0.478, 0.8481, 0.4793, 0.8469, 0.1885, 0.8401, 0.4793, 0.8469, 0.4812, 0.8451, 0.1885, 0.8401, 0.4812, 0.8451, 0.4837, 0.8428, 0.1885, 0.8401, 0.4837, 0.8428, 0.4864, 0.8402, 0.1727, 0.8197, 0.1885, 0.8401, 0.4864, 0.8402, 0.1727, 0.8197, 0.4864, 0.8402, 0.4894, 0.8375, 0.5013, 0.8265, 0.8175, 0.8404, 0.8275, 0.8285, 0.1727, 0.8197, 0.4894, 0.8375, 0.4923, 0.8348, 0.1727, 0.8197, 0.4923, 0.8348, 0.4951, 0.8322, 0.1727, 0.8197, 0.4951, 0.8322, 0.4976, 0.83, 0.1727, 0.8197, 0.4976, 0.83, 0.4995, 0.8281, 0.5013, 0.8265, 0.8275, 0.8285, 0.8366, 0.8167, 0.1727, 0.8197, 0.4995, 0.8281, 0.5008, 0.8269, 0.1727, 0.8197, 0.5008, 0.8269, 0.5013, 0.8265, 0.1727, 0.8197, 0.5013, 0.8265, 0.8366, 0.8167, 0.1566, 0.7974, 0.1727, 0.8197, 0.8366, 0.8167, 0.1566, 0.7974, 0.8366, 0.8167, 0.8448, 0.8052, 0.1566, 0.7974, 0.8448, 0.8052, 0.8575, 0.7862, 0.1406, 0.7736, 0.1566, 0.7974, 0.8575, 0.7862, 0.1406, 0.7736, 0.8575, 0.7862, 0.8697, 0.7672, 0.1249, 0.7488, 0.1406, 0.7736, 0.8697, 0.7672, 0.1249, 0.7488, 0.8697, 0.7672, 0.8813, 0.7483, 0.11, 0.7237, 0.1249, 0.7488, 0.8813, 0.7483, 0.11, 0.7237, 0.8813, 0.7483, 0.8924, 0.7296, 0.11, 0.7237, 0.8924, 0.7296, 0.9028, 0.7113, 0.09604, 0.6986, 0.11, 0.7237, 0.9028, 0.7113, 0.09604, 0.6986, 0.9028, 0.7113, 0.9125, 0.6935, 0.08346, 0.6741, 0.09604, 0.6986, 0.9125, 0.6935, 0.08346, 0.6741, 0.9125, 0.6935, 0.9213, 0.6763, 0.08346, 0.6741, 0.9213, 0.6763, 0.9292, 0.66, 0.07255, 0.6508, 0.08346, 0.6741, 0.9292, 0.66, 0.07255, 0.6508, 0.9292, 0.66, 0.9361, 0.6447, 0.06365, 0.6291, 0.07255, 0.6508, 0.9361, 0.6447, 0.06365, 0.6291, 0.9361, 0.6447, 0.942, 0.6304, 0.06365, 0.6291, 0.942, 0.6304, 0.9467, 0.6174, 0.0571, 0.6097, 0.06365, 0.6291, 0.9467, 0.6174, 0.0571, 0.6097, 0.9467, 0.6174, 0.9502, 0.6058, 0.0538, 0.5964, 0.0571, 0.6097, 0.9502, 0.6058, 0.0538, 0.5964, 0.9502, 0.6058, 0.9535, 0.5893, 0.05173, 0.5833, 0.0538, 0.5964, 0.9535, 0.5893, 0.05173, 0.5833, 0.9535, 0.5893, 0.9548, 0.5728, 0.05091, 0.5704, 0.05173, 0.5833, 0.9548, 0.5728, 0.05091, 0.5704, 0.9548, 0.5728, 0.9539, 0.5561, 0.05139, 0.5575, 0.05091, 0.5704, 0.9539, 0.5561, 0.05319, 0.5446, 0.05139, 0.5575, 0.9539, 0.5561, 0.05319, 0.5446, 0.9539, 0.5561, 0.9509, 0.5391, 0.05634, 0.5315, 0.05319, 0.5446, 0.9509, 0.5391, 0.05634, 0.5315, 0.9509, 0.5391, 0.9456, 0.5217, 0.06087, 0.5182, 0.05634, 0.5315, 0.9456, 0.5217, 0.06087, 0.5182, 0.9456, 0.5217, 0.9379, 0.5038, 0.06683, 0.5046, 0.06087, 0.5182, 0.9379, 0.5038, 0.07423, 0.4905, 0.06683, 0.5046, 0.9379, 0.5038, 0.07423, 0.4905, 0.9379, 0.5038, 0.9279, 0.4851, 0.08311, 0.4759, 0.07423, 0.4905, 0.9279, 0.4851, 0.08311, 0.4759, 0.9279, 0.4851, 0.9154, 0.4656, 0.09351, 0.4607, 0.08311, 0.4759, 0.9154, 0.4656, 0.09351, 0.4607, 0.9154, 0.4656, 0.9003, 0.4452, 0.1055, 0.4447, 0.09351, 0.4607, 0.9003, 0.4452, 0.1174, 0.4303, 0.1055, 0.4447, 0.9003, 0.4452, 0.1174, 0.4303, 0.9003, 0.4452, 0.8826, 0.4237, 0.1327, 0.4131, 0.1174, 0.4303, 0.8826, 0.4237, 0.1327, 0.4131, 0.8826, 0.4237, 0.8622, 0.401, 0.1513, 0.3934, 0.1327, 0.4131, 0.8622, 0.401, 0.1513, 0.3934, 0.8622, 0.401, 0.839, 0.3768, 0.1728, 0.3714, 0.1513, 0.3934, 0.839, 0.3768, 0.1728, 0.3714, 0.839, 0.3768, 0.816, 0.3541, 0.1971, 0.3474, 0.1728, 0.3714, 0.816, 0.3541, 0.1971, 0.3474, 0.816, 0.3541, 0.7875, 0.3268, 0.2239, 0.3214, 0.1971, 0.3474, 0.7875, 0.3268, 0.2239, 0.3214, 0.7875, 0.3268, 0.7549, 0.2962, 0.2529, 0.2939, 0.2239, 0.3214, 0.7549, 0.2962, 0.2529, 0.2939, 0.7549, 0.2962, 0.7195, 0.2634, 0.2841, 0.265, 0.2529, 0.2939, 0.7195, 0.2634, 0.3171, 0.2348, 0.2841, 0.265, 0.7195, 0.2634, 0.3171, 0.2348, 0.7195, 0.2634, 0.6826, 0.2297, 0.3516, 0.2037, 0.3171, 0.2348, 0.6826, 0.2297, 0.3516, 0.2037, 0.6826, 0.2297, 0.6457, 0.1964, 0.3876, 0.1719, 0.3516, 0.2037, 0.6457, 0.1964, 0.3876, 0.1719, 0.6457, 0.1964, 0.6101, 0.1646, 0.4246, 0.1396, 0.3876, 0.1719, 0.6101, 0.1646, 0.4246, 0.1396, 0.6101, 0.1646, 0.5773, 0.1357, 0.4347, 0.1308, 0.4246, 0.1396, 0.5773, 0.1357, 0.4347, 0.1308, 0.5773, 0.1357, 0.5487, 0.1109, 0.4445, 0.1224, 0.4347, 0.1308, 0.5487, 0.1109, 0.4539, 0.1144, 0.4445, 0.1224, 0.5487, 0.1109, 0.4627, 0.107, 0.4539, 0.1144, 0.5487, 0.1109, 0.4627, 0.107, 0.5487, 0.1109, 0.5258, 0.09161, 0.4709, 0.1, 0.4627, 0.107, 0.5258, 0.09161, 0.4784, 0.09379, 0.4709, 0.1, 0.5258, 0.09161, 0.4851, 0.08828, 0.4784, 0.09379, 0.5258, 0.09161, 0.4851, 0.08828, 0.5258, 0.09161, 0.5099, 0.07909, 0.4908, 0.08359, 0.4851, 0.08828, 0.5099, 0.07909, 0.4955, 0.0798, 0.4908, 0.08359, 0.5099, 0.07909, 0.4992, 0.07699, 0.4955, 0.0798, 0.5099, 0.07909, 0.4992, 0.07699, 0.5099, 0.07909, 0.5027, 0.07465, 0.5016, 0.07525, 0.4992, 0.07699, 0.5027, 0.07465, 0.2976, 0.9341, 0.3129, 0.9369, 0.3153, 0.9316, 0.3003, 0.9289, 0.3129, 0.9369, 0.3284, 0.9368, 0.3307, 0.9316, 0.3153, 0.9316, 0.3284, 0.9368, 0.3445, 0.934, 0.3466, 0.9288, 0.3307, 0.9316, 0.6748, 0.9368, 0.6825, 0.9371, 0.6803, 0.9318, 0.6728, 0.9316, 0.6825, 0.9371, 0.6902, 0.9367, 0.6879, 0.9315, 0.6803, 0.9318, 0.6672, 0.936, 0.6748, 0.9368, 0.6728, 0.9316, 0.6652, 0.9308, 0.6902, 0.9367, 0.6978, 0.9358, 0.6955, 0.9306, 0.6879, 0.9315, 0.6596, 0.9347, 0.6672, 0.936, 0.6652, 0.9308, 0.6577, 0.9294, 0.6978, 0.9358, 0.7055, 0.9344, 0.703, 0.9291, 0.6955, 0.9306, 0.652, 0.9327, 0.6596, 0.9347, 0.6577, 0.9294, 0.6503, 0.9275, 0.2824, 0.9286, 0.2976, 0.9341, 0.3003, 0.9289, 0.2853, 0.9234, 0.3445, 0.934, 0.3615, 0.9285, 0.3634, 0.9233, 0.3466, 0.9288, 0.7055, 0.9344, 0.713, 0.9324, 0.7105, 0.9271, 0.703, 0.9291, 0.6446, 0.9303, 0.652, 0.9327, 0.6503, 0.9275, 0.6429, 0.9251, 0.713, 0.9324, 0.7205, 0.9298, 0.7179, 0.9246, 0.7105, 0.9271, 0.6373, 0.9272, 0.6446, 0.9303, 0.6429, 0.9251, 0.6357, 0.922, 0.7205, 0.9298, 0.7279, 0.9266, 0.7252, 0.9215, 0.7179, 0.9246, 0.2668, 0.9202, 0.2824, 0.9286, 0.2853, 0.9234, 0.2698, 0.9151, 0.3615, 0.9285, 0.3798, 0.9203, 0.3814, 0.9152, 0.3634, 0.9233, 0.6299, 0.9236, 0.6373, 0.9272, 0.6357, 0.922, 0.6284, 0.9185, 0.7279, 0.9266, 0.7361, 0.9222, 0.7333, 0.9171, 0.7252, 0.9215, 0.6218, 0.9193, 0.6299, 0.9236, 0.6284, 0.9185, 0.6204, 0.9142, 0.7361, 0.9222, 0.7454, 0.9161, 0.7424, 0.9111, 0.7333, 0.9171, 0.2504, 0.9089, 0.2668, 0.9202, 0.2698, 0.9151, 0.2537, 0.904, 0.3798, 0.9203, 0.3996, 0.9093, 0.401, 0.9044, 0.3814, 0.9152, 0.6132, 0.9144, 0.6218, 0.9193, 0.6204, 0.9142, 0.6119, 0.9094, 0.7454, 0.9161, 0.7554, 0.9086, 0.7523, 0.9037, 0.7424, 0.9111, 0.6042, 0.9089, 0.6132, 0.9144, 0.6119, 0.9094, 0.603, 0.904, 0.3996, 0.9093, 0.4214, 0.8957, 0.4225, 0.891, 0.401, 0.9044, 0.2331, 0.8947, 0.2504, 0.9089, 0.2537, 0.904, 0.2366, 0.89, 0.5948, 0.903, 0.6042, 0.9089, 0.603, 0.904, 0.5937, 0.8981, 0.7554, 0.9086, 0.766, 0.8999, 0.7628, 0.8951, 0.7523, 0.9037, 0.5852, 0.8967, 0.5948, 0.903, 0.5937, 0.8981, 0.5843, 0.8919, 0.766, 0.8999, 0.7771, 0.8901, 0.7737, 0.8854, 0.7628, 0.8951, 0.5755, 0.89, 0.5852, 0.8967, 0.5843, 0.8919, 0.5747, 0.8853, 0.4214, 0.8957, 0.4259, 0.8927, 0.4269, 0.888, 0.4225, 0.891, 0.2145, 0.8775, 0.2331, 0.8947, 0.2366, 0.89, 0.2182, 0.873, 0.4259, 0.8927, 0.4306, 0.8894, 0.4316, 0.8847, 0.4269, 0.888, 0.5658, 0.8831, 0.5755, 0.89, 0.5747, 0.8853, 0.5651, 0.8785, 0.7771, 0.8901, 0.7883, 0.8795, 0.7848, 0.8749, 0.7737, 0.8854, 0.4306, 0.8894, 0.4355, 0.8859, 0.4365, 0.8813, 0.4316, 0.8847, 0.4355, 0.8859, 0.4406, 0.8822, 0.4415, 0.8776, 0.4365, 0.8813, 0.5563, 0.8761, 0.5658, 0.8831, 0.5651, 0.8785, 0.5557, 0.8715, 0.4406, 0.8822, 0.4457, 0.8784, 0.4465, 0.8739, 0.4415, 0.8776, 0.7883, 0.8795, 0.7996, 0.8682, 0.796, 0.8638, 0.7848, 0.8749, 0.4457, 0.8784, 0.4508, 0.8746, 0.4515, 0.87, 0.4465, 0.8739, 0.1998, 0.8624, 0.2145, 0.8775, 0.2182, 0.873, 0.2038, 0.858, 0.5469, 0.8689, 0.5563, 0.8761, 0.5557, 0.8715, 0.5464, 0.8644, 0.4508, 0.8746, 0.4558, 0.8707, 0.4565, 0.8662, 0.4515, 0.87, 0.4558, 0.8707, 0.4606, 0.8668, 0.4612, 0.8624, 0.4565, 0.8662, 0.5379, 0.8617, 0.5469, 0.8689, 0.5464, 0.8644, 0.5375, 0.8573, 0.7996, 0.8682, 0.8107, 0.8565, 0.8069, 0.8522, 0.796, 0.8638, 0.4606, 0.8668, 0.4652, 0.863, 0.4658, 0.8587, 0.4612, 0.8624, 0.4652, 0.863, 0.4696, 0.8594, 0.4701, 0.8551, 0.4658, 0.8587, 0.1844, 0.8442, 0.1998, 0.8624, 0.2038, 0.858, 0.1885, 0.8401, 0.5293, 0.8545, 0.5379, 0.8617, 0.5375, 0.8573, 0.5291, 0.8503, 0.4696, 0.8594, 0.4735, 0.8559, 0.474, 0.8517, 0.4701, 0.8551, 0.8107, 0.8565, 0.8214, 0.8445, 0.8175, 0.8404, 0.8069, 0.8522, 0.4735, 0.8559, 0.4771, 0.8527, 0.4775, 0.8485, 0.474, 0.8517, 0.5012, 0.8305, 0.5293, 0.8545, 0.5291, 0.8503, 0.5013, 0.8265, 0.4771, 0.8527, 0.4775, 0.8523, 0.478, 0.8481, 0.4775, 0.8485, 0.4775, 0.8523, 0.4789, 0.8511, 0.4793, 0.8469, 0.478, 0.8481, 0.4789, 0.8511, 0.4808, 0.8493, 0.4812, 0.8451, 0.4793, 0.8469, 0.4808, 0.8493, 0.4833, 0.847, 0.4837, 0.8428, 0.4812, 0.8451, 0.4833, 0.847, 0.4861, 0.8444, 0.4864, 0.8402, 0.4837, 0.8428, 0.1683, 0.8236, 0.1844, 0.8442, 0.1885, 0.8401, 0.1727, 0.8197, 0.4861, 0.8444, 0.4891, 0.8416, 0.4894, 0.8375, 0.4864, 0.8402, 0.8214, 0.8445, 0.8315, 0.8325, 0.8275, 0.8285, 0.8175, 0.8404, 0.4891, 0.8416, 0.4921, 0.8389, 0.4923, 0.8348, 0.4894, 0.8375, 0.4921, 0.8389, 0.4949, 0.8362, 0.4951, 0.8322, 0.4923, 0.8348, 0.4949, 0.8362, 0.4974, 0.834, 0.4976, 0.83, 0.4951, 0.8322, 0.4974, 0.834, 0.4994, 0.8321, 0.4995, 0.8281, 0.4976, 0.83, 0.8315, 0.8325, 0.8408, 0.8205, 0.8366, 0.8167, 0.8275, 0.8285, 0.4994, 0.8321, 0.5007, 0.8309, 0.5008, 0.8269, 0.4995, 0.8281, 0.5007, 0.8309, 0.5012, 0.8305, 0.5013, 0.8265, 0.5008, 0.8269, 0.152, 0.8009, 0.1683, 0.8236, 0.1727, 0.8197, 0.1566, 0.7974, 0.8408, 0.8205, 0.8491, 0.8089, 0.8448, 0.8052, 0.8366, 0.8167, 0.8491, 0.8089, 0.8619, 0.7897, 0.8575, 0.7862, 0.8448, 0.8052, 0.1358, 0.7769, 0.152, 0.8009, 0.1566, 0.7974, 0.1406, 0.7736, 0.8619, 0.7897, 0.8743, 0.7704, 0.8697, 0.7672, 0.8575, 0.7862, 0.12, 0.7518, 0.1358, 0.7769, 0.1406, 0.7736, 0.1249, 0.7488, 0.8743, 0.7704, 0.8861, 0.7512, 0.8813, 0.7483, 0.8697, 0.7672, 0.1048, 0.7263, 0.12, 0.7518, 0.1249, 0.7488, 0.11, 0.7237, 0.8861, 0.7512, 0.8973, 0.7323, 0.8924, 0.7296, 0.8813, 0.7483, 0.8973, 0.7323, 0.9079, 0.7138, 0.9028, 0.7113, 0.8924, 0.7296, 0.09068, 0.7009, 0.1048, 0.7263, 0.11, 0.7237, 0.09604, 0.6986, 0.9079, 0.7138, 0.9177, 0.6957, 0.9125, 0.6935, 0.9028, 0.7113, 0.07793, 0.6761, 0.09068, 0.7009, 0.09604, 0.6986, 0.08346, 0.6741, 0.9177, 0.6957, 0.9266, 0.6784, 0.9213, 0.6763, 0.9125, 0.6935, 0.9266, 0.6784, 0.9346, 0.6619, 0.9292, 0.66, 0.9213, 0.6763, 0.06687, 0.6525, 0.07793, 0.6761, 0.08346, 0.6741, 0.07255, 0.6508, 0.9346, 0.6619, 0.9416, 0.6463, 0.9361, 0.6447, 0.9292, 0.66, 0.05785, 0.6305, 0.06687, 0.6525, 0.07255, 0.6508, 0.06365, 0.6291, 0.9416, 0.6463, 0.9476, 0.6319, 0.942, 0.6304, 0.9361, 0.6447, 0.9476, 0.6319, 0.9523, 0.6187, 0.9467, 0.6174, 0.942, 0.6304, 0.0512, 0.6109, 0.05785, 0.6305, 0.06365, 0.6291, 0.0571, 0.6097, 0.9523, 0.6187, 0.9559, 0.6069, 0.9502, 0.6058, 0.9467, 0.6174, 0.04785, 0.5974, 0.0512, 0.6109, 0.0571, 0.6097, 0.0538, 0.5964, 0.9559, 0.6069, 0.9593, 0.5902, 0.9535, 0.5893, 0.9502, 0.6058, 0.04574, 0.5842, 0.04785, 0.5974, 0.0538, 0.5964, 0.05173, 0.5833, 0.9593, 0.5902, 0.9605, 0.5735, 0.9548, 0.5728, 0.9535, 0.5893, 0.04491, 0.5711, 0.04574, 0.5842, 0.05173, 0.5833, 0.05091, 0.5704, 0.9605, 0.5735, 0.9597, 0.5566, 0.9539, 0.5561, 0.9548, 0.5728, 0.04539, 0.558, 0.04491, 0.5711, 0.05091, 0.5704, 0.05139, 0.5575, 0.04721, 0.545, 0.04539, 0.558, 0.05139, 0.5575, 0.05319, 0.5446, 0.9597, 0.5566, 0.9566, 0.5394, 0.9509, 0.5391, 0.9539, 0.5561, 0.0504, 0.5317, 0.04721, 0.545, 0.05319, 0.5446, 0.05634, 0.5315, 0.9566, 0.5394, 0.9512, 0.5218, 0.9456, 0.5217, 0.9509, 0.5391, 0.05499, 0.5183, 0.0504, 0.5317, 0.05634, 0.5315, 0.06087, 0.5182, 0.9512, 0.5218, 0.9435, 0.5036, 0.9379, 0.5038, 0.9456, 0.5217, 0.06101, 0.5044, 0.05499, 0.5183, 0.06087, 0.5182, 0.06683, 0.5046, 0.06851, 0.4902, 0.06101, 0.5044, 0.06683, 0.5046, 0.07423, 0.4905, 0.9435, 0.5036, 0.9333, 0.4847, 0.9279, 0.4851, 0.9379, 0.5038, 0.0775, 0.4754, 0.06851, 0.4902, 0.07423, 0.4905, 0.08311, 0.4759, 0.9333, 0.4847, 0.9207, 0.465, 0.9154, 0.4656, 0.9279, 0.4851, 0.08803, 0.46, 0.0775, 0.4754, 0.08311, 0.4759, 0.09351, 0.4607, 0.9207, 0.465, 0.9054, 0.4443, 0.9003, 0.4452, 0.9154, 0.4656, 0.1001, 0.4438, 0.08803, 0.46, 0.09351, 0.4607, 0.1055, 0.4447, 0.1122, 0.4291, 0.1001, 0.4438, 0.1055, 0.4447, 0.1174, 0.4303, 0.9054, 0.4443, 0.8875, 0.4225, 0.8826, 0.4237, 0.9003, 0.4452, 0.1278, 0.4117, 0.1122, 0.4291, 0.1174, 0.4303, 0.1327, 0.4131, 0.8875, 0.4225, 0.8668, 0.3994, 0.8622, 0.401, 0.8826, 0.4237, 0.1465, 0.3918, 0.1278, 0.4117, 0.1327, 0.4131, 0.1513, 0.3934, 0.8668, 0.3994, 0.8434, 0.375, 0.839, 0.3768, 0.8622, 0.401, 0.1683, 0.3695, 0.1465, 0.3918, 0.1513, 0.3934, 0.1728, 0.3714, 0.8434, 0.375, 0.82, 0.3519, 0.816, 0.3541, 0.839, 0.3768, 0.1929, 0.3451, 0.1683, 0.3695, 0.1728, 0.3714, 0.1971, 0.3474, 0.82, 0.3519, 0.7912, 0.3243, 0.7875, 0.3268, 0.816, 0.3541, 0.2201, 0.3188, 0.1929, 0.3451, 0.1971, 0.3474, 0.2239, 0.3214, 0.7912, 0.3243, 0.7581, 0.2932, 0.7549, 0.2962, 0.7875, 0.3268, 0.2495, 0.2909, 0.2201, 0.3188, 0.2239, 0.3214, 0.2529, 0.2939, 0.7581, 0.2932, 0.7222, 0.26, 0.7195, 0.2634, 0.7549, 0.2962, 0.2811, 0.2616, 0.2495, 0.2909, 0.2529, 0.2939, 0.2841, 0.265, 0.3145, 0.231, 0.2811, 0.2616, 0.2841, 0.265, 0.3171, 0.2348, 0.7222, 0.26, 0.6849, 0.2259, 0.6826, 0.2297, 0.7195, 0.2634, 0.3495, 0.1995, 0.3145, 0.231, 0.3171, 0.2348, 0.3516, 0.2037, 0.6849, 0.2259, 0.6475, 0.1921, 0.6457, 0.1964, 0.6826, 0.2297, 0.3859, 0.1673, 0.3495, 0.1995, 0.3516, 0.2037, 0.3876, 0.1719, 0.6475, 0.1921, 0.6115, 0.1599, 0.6101, 0.1646, 0.6457, 0.1964, 0.4234, 0.1345, 0.3859, 0.1673, 0.3876, 0.1719, 0.4246, 0.1396, 0.6115, 0.1599, 0.5782, 0.1305, 0.5773, 0.1357, 0.6101, 0.1646, 0.4337, 0.1257, 0.4234, 0.1345, 0.4246, 0.1396, 0.4347, 0.1308, 0.5782, 0.1305, 0.5492, 0.1054, 0.5487, 0.1109, 0.5773, 0.1357, 0.4436, 0.1171, 0.4337, 0.1257, 0.4347, 0.1308, 0.4445, 0.1224, 0.4531, 0.109, 0.4436, 0.1171, 0.4445, 0.1224, 0.4539, 0.1144, 0.4621, 0.1014, 0.4531, 0.109, 0.4539, 0.1144, 0.4627, 0.107, 0.5492, 0.1054, 0.526, 0.08588, 0.5258, 0.09161, 0.5487, 0.1109, 0.4704, 0.09442, 0.4621, 0.1014, 0.4627, 0.107, 0.4709, 0.1, 0.478, 0.08809, 0.4704, 0.09442, 0.4709, 0.1, 0.4784, 0.09379, 0.4847, 0.0825, 0.478, 0.08809, 0.4784, 0.09379, 0.4851, 0.08828, 0.526, 0.08588, 0.5099, 0.07318, 0.5099, 0.07909, 0.5258, 0.09161, 0.4905, 0.07774, 0.4847, 0.0825, 0.4851, 0.08828, 0.4908, 0.08359, 0.4953, 0.0739, 0.4905, 0.07774, 0.4908, 0.08359, 0.4955, 0.0798, 0.499, 0.07105, 0.4953, 0.0739, 0.4955, 0.0798, 0.4992, 0.07699, 0.5099, 0.07318, 0.5026, 0.06867, 0.5027, 0.07465, 0.5099, 0.07909, 0.5014, 0.06928, 0.499, 0.07105, 0.4992, 0.07699, 0.5016, 0.07525, 0.5026, 0.06867, 0.5014, 0.06928, 0.5016, 0.07525, 0.5027, 0.07465])
me_path24.materials.append(mat_svgmat_002)
me_path24.use_remesh_fix_poles = True
me_path24.use_remesh_preserve_attributes = False
me_path24.update()

# ---- objects
ob_path24 = bpy.data.objects.new('path24', me_path24)

# ---- transforms, parenting, visibility, modifiers, constraints
ob_path24.location = (-0.54, -0.56, 0.0)
ob_path24.scale = (15.0, 15.0, 15.0)

# ---- collection membership
col_stencil_svg.objects.link(ob_path24)

# ---- scene / render settings (as saved in the file)
scene.frame_start = 1; scene.frame_end = 250; scene.frame_set(1)
scene.render.engine = 'BLENDER_EEVEE_NEXT'
scene.cycles.use_denoising = False
scene.cycles.samples = 128
scene.cycles.sampling_pattern = 'TABULATED_SOBOL'
scene.cycles.use_adaptive_sampling = False
scene.cycles.use_light_tree = False
scene.view_settings.view_transform = 'Filmic'
bpy.context.view_layer.update()

# ---- added for rendering (the .blend has no active camera and no usable light): camera, sun
cam_auto = bpy.data.cameras.new('AutoCamera')
cam_auto.lens = 50.0
cam_auto.sensor_width = 36.0
cam_auto.clip_end = 1000.0
ob_auto_camera = bpy.data.objects.new('AutoCamera', cam_auto)
scene.collection.objects.link(ob_auto_camera)
ob_auto_camera.location = (1.28492, -1.58515, 1.02695)
ob_auto_camera.rotation_euler = (1.09748, -7.21219e-08, 0.694738)
scene.camera = ob_auto_camera
light_auto_sun = bpy.data.lights.new('AutoSun', 'SUN')
light_auto_sun.energy = 3.0
light_auto_sun.angle = 0.0523599
ob_auto_sun = bpy.data.objects.new('AutoSun', light_auto_sun)
scene.collection.objects.link(ob_auto_sun)
ob_auto_sun.rotation_euler = (0.872665, 0.174533, 0.523599)
bpy.context.view_layer.update()
